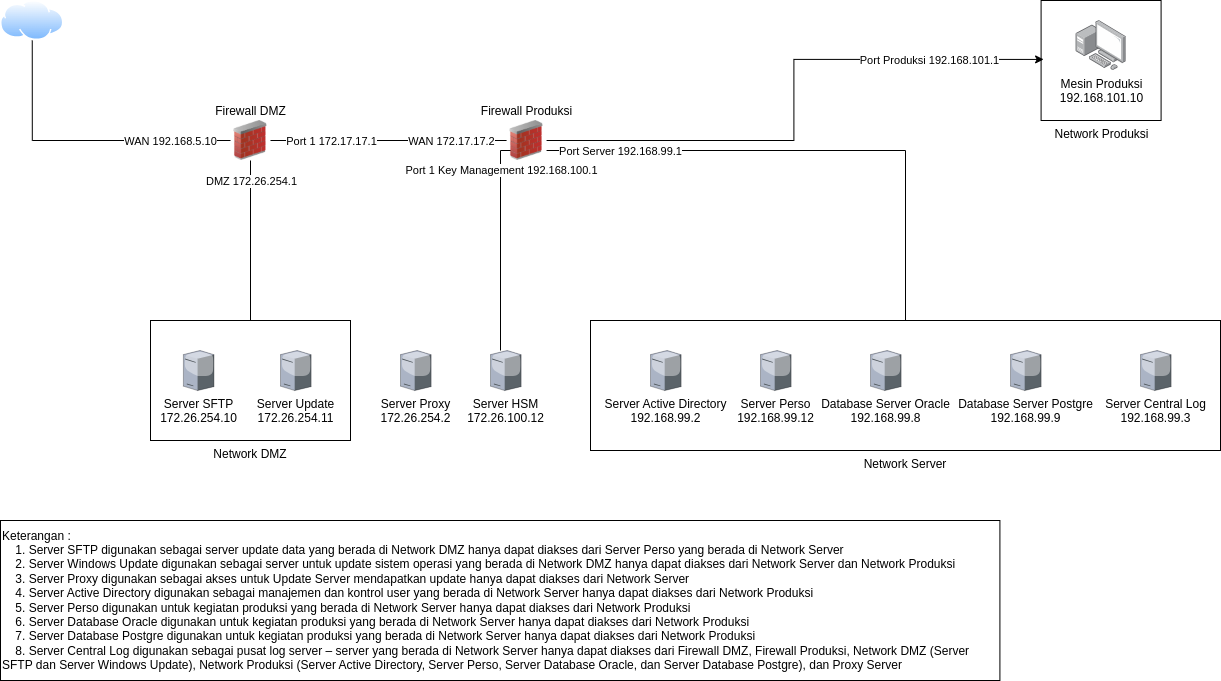

The diagram above was exported from draw.io. Its source (the exported page's mxGraphModel, read from the mxfile embedded in the PNG):
<mxGraphModel dx="2607" dy="1305" grid="1" gridSize="10" guides="1" tooltips="1" connect="1" arrows="1" fold="1" page="1" pageScale="1" pageWidth="850" pageHeight="1100" math="0" shadow="0">
  <root>
    <mxCell id="0" />
    <mxCell id="1" parent="0" />
    <mxCell id="iUVFP37_j5qjtaH43RIt-19" style="edgeStyle=orthogonalEdgeStyle;rounded=0;orthogonalLoop=1;jettySize=auto;html=1;endArrow=none;startFill=0;" edge="1" parent="1" source="iUVFP37_j5qjtaH43RIt-3" target="iUVFP37_j5qjtaH43RIt-12">
      <mxGeometry relative="1" as="geometry">
        <Array as="points">
          <mxPoint x="72" y="180" />
        </Array>
      </mxGeometry>
    </mxCell>
    <mxCell id="iUVFP37_j5qjtaH43RIt-26" value="WAN 192.168.5.10" style="edgeLabel;html=1;align=center;verticalAlign=middle;resizable=0;points=[];" vertex="1" connectable="0" parent="iUVFP37_j5qjtaH43RIt-19">
      <mxGeometry x="0.5672" y="-1" relative="1" as="geometry">
        <mxPoint x="4" y="-1" as="offset" />
      </mxGeometry>
    </mxCell>
    <mxCell id="iUVFP37_j5qjtaH43RIt-3" value="" style="image;aspect=fixed;perimeter=ellipsePerimeter;html=1;align=center;shadow=0;dashed=0;spacingTop=3;image=img/lib/active_directory/internet_cloud.svg;" vertex="1" parent="1">
      <mxGeometry x="40" y="40" width="63.49" height="40" as="geometry" />
    </mxCell>
    <mxCell id="iUVFP37_j5qjtaH43RIt-18" value="" style="edgeStyle=orthogonalEdgeStyle;rounded=0;orthogonalLoop=1;jettySize=auto;html=1;" edge="1" parent="1" source="iUVFP37_j5qjtaH43RIt-12" target="iUVFP37_j5qjtaH43RIt-16">
      <mxGeometry relative="1" as="geometry">
        <Array as="points">
          <mxPoint x="290" y="410" />
        </Array>
      </mxGeometry>
    </mxCell>
    <mxCell id="iUVFP37_j5qjtaH43RIt-27" value="DMZ 172.26.254.1" style="edgeLabel;html=1;align=center;verticalAlign=middle;resizable=0;points=[];" vertex="1" connectable="0" parent="iUVFP37_j5qjtaH43RIt-18">
      <mxGeometry x="-0.6449" relative="1" as="geometry">
        <mxPoint y="-23" as="offset" />
      </mxGeometry>
    </mxCell>
    <mxCell id="iUVFP37_j5qjtaH43RIt-21" style="edgeStyle=orthogonalEdgeStyle;rounded=0;orthogonalLoop=1;jettySize=auto;html=1;endArrow=none;startFill=0;" edge="1" parent="1" source="iUVFP37_j5qjtaH43RIt-12" target="iUVFP37_j5qjtaH43RIt-13">
      <mxGeometry relative="1" as="geometry" />
    </mxCell>
    <mxCell id="iUVFP37_j5qjtaH43RIt-29" value="Port 1 172.17.17.1" style="edgeLabel;html=1;align=center;verticalAlign=middle;resizable=0;points=[];" vertex="1" connectable="0" parent="iUVFP37_j5qjtaH43RIt-21">
      <mxGeometry x="-0.7783" relative="1" as="geometry">
        <mxPoint x="34" as="offset" />
      </mxGeometry>
    </mxCell>
    <mxCell id="iUVFP37_j5qjtaH43RIt-32" value="WAN 172.17.17.2" style="edgeLabel;html=1;align=center;verticalAlign=middle;resizable=0;points=[];" vertex="1" connectable="0" parent="iUVFP37_j5qjtaH43RIt-21">
      <mxGeometry x="0.6294" y="-2" relative="1" as="geometry">
        <mxPoint x="-12" y="-2" as="offset" />
      </mxGeometry>
    </mxCell>
    <mxCell id="iUVFP37_j5qjtaH43RIt-12" value="Firewall DMZ" style="image;html=1;image=img/lib/clip_art/networking/Firewall_02_128x128.png;labelPosition=center;verticalLabelPosition=top;align=center;verticalAlign=bottom;" vertex="1" parent="1">
      <mxGeometry x="270" y="160" width="40" height="40" as="geometry" />
    </mxCell>
    <mxCell id="iUVFP37_j5qjtaH43RIt-24" style="edgeStyle=orthogonalEdgeStyle;rounded=0;orthogonalLoop=1;jettySize=auto;html=1;endArrow=none;startFill=0;" edge="1" parent="1" target="iUVFP37_j5qjtaH43RIt-23">
      <mxGeometry relative="1" as="geometry">
        <mxPoint x="556.04" y="190.000303030303" as="sourcePoint" />
        <mxPoint x="540" y="390" as="targetPoint" />
        <Array as="points">
          <mxPoint x="540" y="190" />
        </Array>
      </mxGeometry>
    </mxCell>
    <mxCell id="iUVFP37_j5qjtaH43RIt-31" value="Port 1 Key Management 192.168.100.1" style="edgeLabel;html=1;align=center;verticalAlign=middle;resizable=0;points=[];" vertex="1" connectable="0" parent="iUVFP37_j5qjtaH43RIt-24">
      <mxGeometry x="-0.6094" relative="1" as="geometry">
        <mxPoint y="-6" as="offset" />
      </mxGeometry>
    </mxCell>
    <mxCell id="iUVFP37_j5qjtaH43RIt-13" value="Firewall Produksi" style="image;html=1;image=img/lib/clip_art/networking/Firewall_02_128x128.png;labelPosition=center;verticalLabelPosition=top;align=center;verticalAlign=bottom;" vertex="1" parent="1">
      <mxGeometry x="546.0699999999999" y="160" width="40" height="40" as="geometry" />
    </mxCell>
    <mxCell id="iUVFP37_j5qjtaH43RIt-17" value="Network DMZ" style="rounded=0;whiteSpace=wrap;html=1;labelPosition=center;verticalLabelPosition=bottom;align=center;verticalAlign=top;" vertex="1" parent="1">
      <mxGeometry x="190" y="360" width="200" height="120" as="geometry" />
    </mxCell>
    <mxCell id="iUVFP37_j5qjtaH43RIt-15" value="Server SFTP&lt;div&gt;172.26.254.10&lt;/div&gt;" style="verticalLabelPosition=bottom;sketch=0;aspect=fixed;html=1;verticalAlign=top;strokeColor=none;align=center;outlineConnect=0;shape=mxgraph.citrix.tower_server;" vertex="1" parent="1">
      <mxGeometry x="222.9" y="390" width="30.59" height="40" as="geometry" />
    </mxCell>
    <mxCell id="iUVFP37_j5qjtaH43RIt-16" value="Server Update&lt;div&gt;172.26.254.11&lt;/div&gt;" style="verticalLabelPosition=bottom;sketch=0;aspect=fixed;html=1;verticalAlign=top;strokeColor=none;align=center;outlineConnect=0;shape=mxgraph.citrix.tower_server;" vertex="1" parent="1">
      <mxGeometry x="320" y="390" width="30.59" height="40" as="geometry" />
    </mxCell>
    <mxCell id="iUVFP37_j5qjtaH43RIt-20" value="Server Proxy&lt;div&gt;172.26.254.2&lt;/div&gt;" style="verticalLabelPosition=bottom;sketch=0;aspect=fixed;html=1;verticalAlign=top;strokeColor=none;align=center;outlineConnect=0;shape=mxgraph.citrix.tower_server;" vertex="1" parent="1">
      <mxGeometry x="440" y="390" width="30.59" height="40" as="geometry" />
    </mxCell>
    <mxCell id="iUVFP37_j5qjtaH43RIt-23" value="Server HSM&lt;div&gt;172.26.100.12&lt;/div&gt;" style="verticalLabelPosition=bottom;sketch=0;aspect=fixed;html=1;verticalAlign=top;strokeColor=none;align=center;outlineConnect=0;shape=mxgraph.citrix.tower_server;" vertex="1" parent="1">
      <mxGeometry x="530" y="390" width="30.59" height="40" as="geometry" />
    </mxCell>
    <mxCell id="iUVFP37_j5qjtaH43RIt-38" value="Network Server" style="rounded=0;whiteSpace=wrap;html=1;labelPosition=center;verticalLabelPosition=bottom;align=center;verticalAlign=top;" vertex="1" parent="1">
      <mxGeometry x="630" y="360" width="630" height="130" as="geometry" />
    </mxCell>
    <mxCell id="iUVFP37_j5qjtaH43RIt-33" value="Server Active Directory&lt;div&gt;192.168.99.2&lt;/div&gt;" style="verticalLabelPosition=bottom;sketch=0;aspect=fixed;html=1;verticalAlign=top;strokeColor=none;align=center;outlineConnect=0;shape=mxgraph.citrix.tower_server;" vertex="1" parent="1">
      <mxGeometry x="690" y="390" width="30.59" height="40" as="geometry" />
    </mxCell>
    <mxCell id="iUVFP37_j5qjtaH43RIt-34" value="Server Perso&lt;div&gt;192.168.99.12&lt;/div&gt;" style="verticalLabelPosition=bottom;sketch=0;aspect=fixed;html=1;verticalAlign=top;strokeColor=none;align=center;outlineConnect=0;shape=mxgraph.citrix.tower_server;" vertex="1" parent="1">
      <mxGeometry x="800" y="390" width="30.59" height="40" as="geometry" />
    </mxCell>
    <mxCell id="iUVFP37_j5qjtaH43RIt-35" value="Server Central Log&lt;div&gt;192.168.99.3&lt;/div&gt;" style="verticalLabelPosition=bottom;sketch=0;aspect=fixed;html=1;verticalAlign=top;strokeColor=none;align=center;outlineConnect=0;shape=mxgraph.citrix.tower_server;" vertex="1" parent="1">
      <mxGeometry x="1180" y="390" width="30.59" height="40" as="geometry" />
    </mxCell>
    <mxCell id="iUVFP37_j5qjtaH43RIt-36" value="Database Server Oracle&lt;div&gt;192.168.99.8&lt;/div&gt;" style="verticalLabelPosition=bottom;sketch=0;aspect=fixed;html=1;verticalAlign=top;strokeColor=none;align=center;outlineConnect=0;shape=mxgraph.citrix.tower_server;" vertex="1" parent="1">
      <mxGeometry x="910" y="390" width="30.59" height="40" as="geometry" />
    </mxCell>
    <mxCell id="iUVFP37_j5qjtaH43RIt-37" value="Database Server Postgre&lt;div&gt;192.168.99.9&lt;/div&gt;" style="verticalLabelPosition=bottom;sketch=0;aspect=fixed;html=1;verticalAlign=top;strokeColor=none;align=center;outlineConnect=0;shape=mxgraph.citrix.tower_server;" vertex="1" parent="1">
      <mxGeometry x="1050" y="390" width="30.59" height="40" as="geometry" />
    </mxCell>
    <mxCell id="iUVFP37_j5qjtaH43RIt-39" style="edgeStyle=orthogonalEdgeStyle;rounded=0;orthogonalLoop=1;jettySize=auto;html=1;endArrow=none;startFill=0;entryX=0.5;entryY=0;entryDx=0;entryDy=0;" edge="1" parent="1" target="iUVFP37_j5qjtaH43RIt-38">
      <mxGeometry relative="1" as="geometry">
        <mxPoint x="586.0699999999999" y="190.000303030303" as="sourcePoint" />
        <mxPoint x="945" y="350" as="targetPoint" />
        <Array as="points">
          <mxPoint x="945" y="190" />
        </Array>
      </mxGeometry>
    </mxCell>
    <mxCell id="iUVFP37_j5qjtaH43RIt-41" value="Port Server 192.168.99.1" style="edgeLabel;html=1;align=center;verticalAlign=middle;resizable=0;points=[];" vertex="1" connectable="0" parent="iUVFP37_j5qjtaH43RIt-39">
      <mxGeometry x="-0.8872" y="-2" relative="1" as="geometry">
        <mxPoint x="43" y="-2" as="offset" />
      </mxGeometry>
    </mxCell>
    <mxCell id="iUVFP37_j5qjtaH43RIt-45" value="Network Produksi" style="verticalLabelPosition=bottom;verticalAlign=top;html=1;shape=mxgraph.basic.rect;fillColor2=none;strokeWidth=1;size=20;indent=5;" vertex="1" parent="1">
      <mxGeometry x="1080.59" y="40" width="120" height="120" as="geometry" />
    </mxCell>
    <mxCell id="iUVFP37_j5qjtaH43RIt-48" value="Mesin Produksi&lt;div&gt;192.168.101.10&lt;/div&gt;" style="image;points=[];aspect=fixed;html=1;align=center;shadow=0;dashed=0;image=img/lib/allied_telesis/computer_and_terminals/Personal_Computer_with_Server.svg;" vertex="1" parent="1">
      <mxGeometry x="1115.59" y="60" width="50" height="50" as="geometry" />
    </mxCell>
    <mxCell id="iUVFP37_j5qjtaH43RIt-49" style="edgeStyle=orthogonalEdgeStyle;rounded=0;orthogonalLoop=1;jettySize=auto;html=1;entryX=0.021;entryY=0.491;entryDx=0;entryDy=0;entryPerimeter=0;" edge="1" parent="1" source="iUVFP37_j5qjtaH43RIt-13" target="iUVFP37_j5qjtaH43RIt-45">
      <mxGeometry relative="1" as="geometry" />
    </mxCell>
    <mxCell id="iUVFP37_j5qjtaH43RIt-50" value="Port Produksi 192.168.101.1" style="edgeLabel;html=1;align=center;verticalAlign=middle;resizable=0;points=[];" vertex="1" connectable="0" parent="iUVFP37_j5qjtaH43RIt-49">
      <mxGeometry x="0.6041" y="-1" relative="1" as="geometry">
        <mxPoint as="offset" />
      </mxGeometry>
    </mxCell>
    <mxCell id="iUVFP37_j5qjtaH43RIt-51" value="&lt;div&gt;Keterangan :&lt;/div&gt;&lt;div&gt;&amp;nbsp; &amp;nbsp; 1. Server SFTP digunakan sebagai server update data yang berada di Network DMZ hanya dapat diakses dari Server Perso yang berada di Network Server&lt;/div&gt;&lt;div&gt;&amp;nbsp; &amp;nbsp; 2. Server Windows Update digunakan sebagai server untuk update sistem operasi yang berada di Network DMZ hanya dapat diakses dari Network Server dan Network Produksi&lt;/div&gt;&lt;div&gt;&amp;nbsp; &amp;nbsp; 3. Server Proxy digunakan sebagai akses untuk Update Server mendapatkan update hanya dapat diakses dari Network Server&lt;/div&gt;&lt;div&gt;&amp;nbsp; &amp;nbsp; 4. Server Active Directory digunakan sebagai manajemen dan kontrol user yang berada di Network Server hanya dapat diakses dari Network Produksi&lt;/div&gt;&lt;div&gt;&amp;nbsp; &amp;nbsp; 5. Server Perso digunakan untuk kegiatan produksi yang berada di Network Server hanya dapat diakses dari Network Produksi&lt;/div&gt;&lt;div&gt;&amp;nbsp; &amp;nbsp; 6. Server Database Oracle digunakan untuk kegiatan produksi yang berada di Network Server hanya dapat diakses dari Network Produksi&lt;/div&gt;&lt;div&gt;&amp;nbsp; &amp;nbsp; 7. Server Database Postgre digunakan untuk kegiatan produksi yang berada di Network Server hanya dapat diakses dari Network Produksi&lt;/div&gt;&lt;div&gt;&amp;nbsp; &amp;nbsp; 8. Server Central Log digunakan sebagai pusat log server – server yang berada di Network Server hanya dapat diakses dari Firewall DMZ, Firewall Produksi, Network DMZ (Server SFTP dan Server Windows Update), Network Produksi (Server Active Directory, Server Perso, Server Database Oracle, dan Server Database Postgre), dan Proxy Server&lt;/div&gt;" style="rounded=0;whiteSpace=wrap;html=1;align=left;" vertex="1" parent="1">
      <mxGeometry x="40" y="560" width="999.41" height="160" as="geometry" />
    </mxCell>
  </root>
</mxGraphModel>